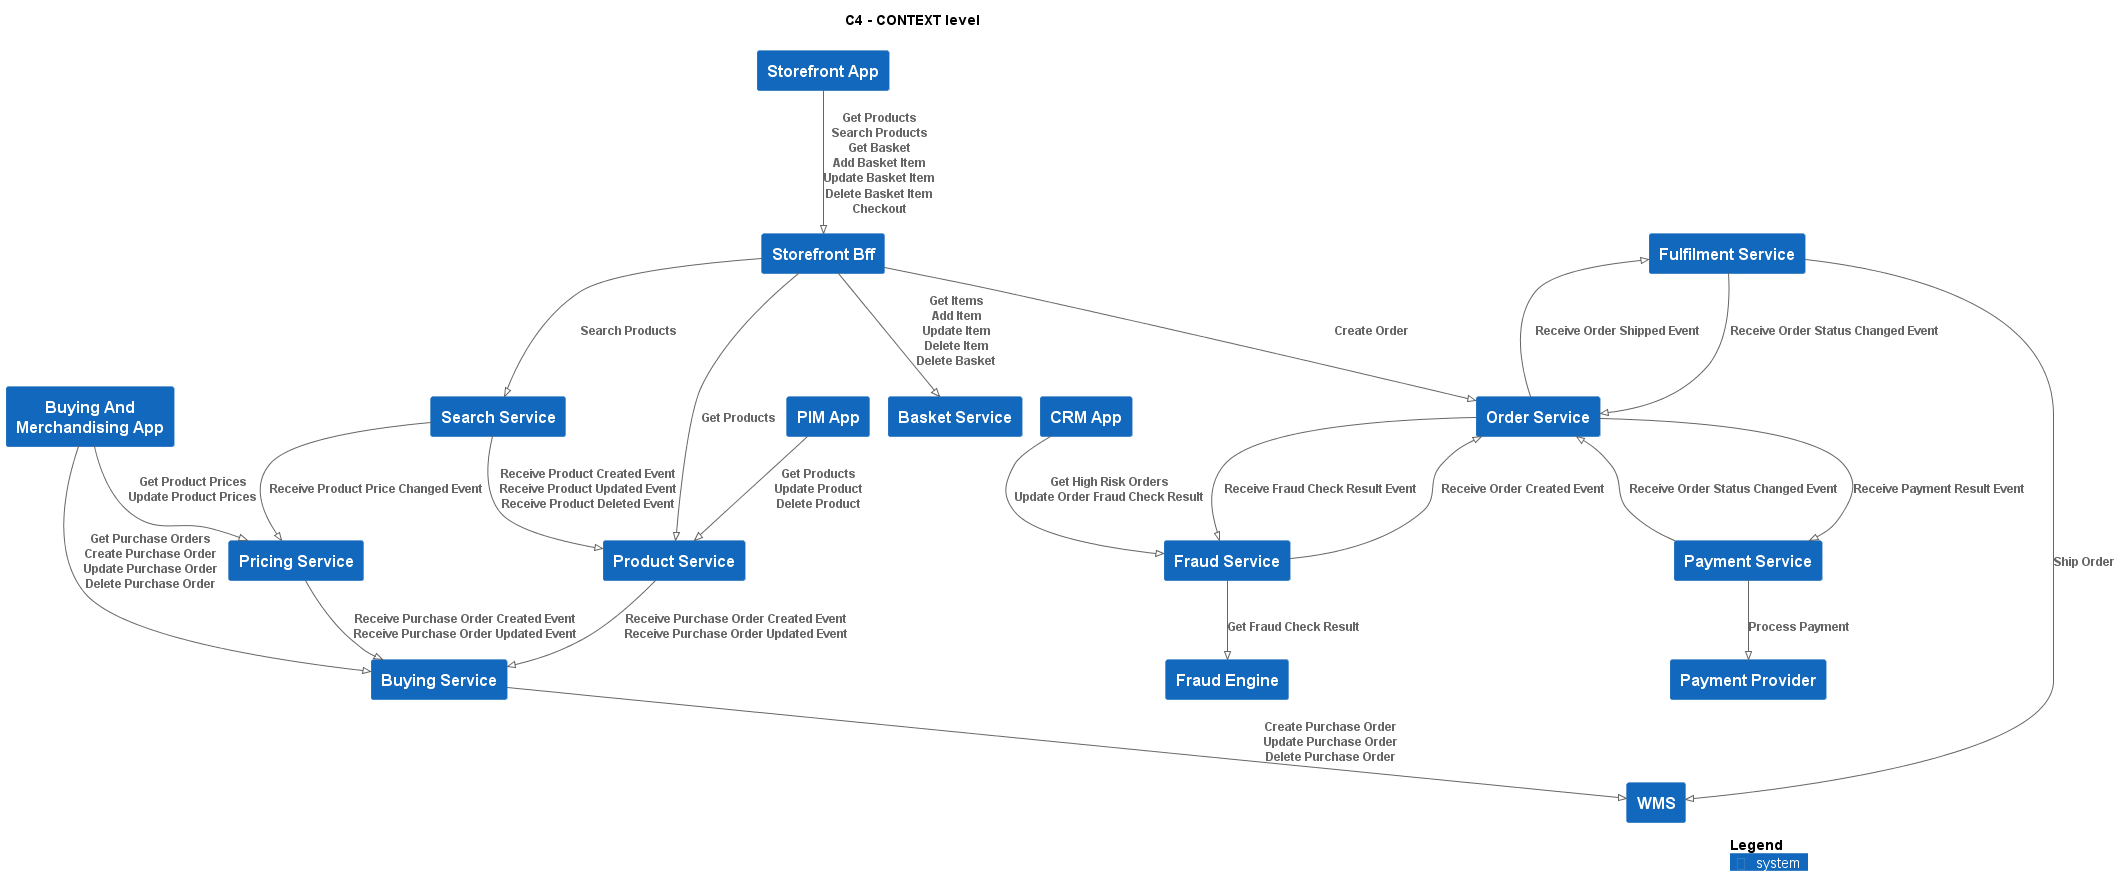

The diagram above was rendered by PlantUML. Its source (embedded in the PNG):
@startuml
!pragma layout smetana
!include ..\.c4s\C4_Context.puml

AddElementTag("state:new", $bgColor=green, $fontColor=#ffffff, $borderColor=green, $shadowing="False")
AddElementTag("state:changed", $bgColor=orange, $fontColor=#ffffff, $borderColor=orange, $shadowing="False")
AddElementTag("state:removed", $bgColor=red, $fontColor=#ffffff, $borderColor=red, $shadowing="False")

AddRelTag("state:new", $textColor=green, $lineColor=green)
AddRelTag("state:changed", $textColor=orange, $lineColor=orange)
AddRelTag("state:removed", $textColor=red, $lineColor=red)

SHOW_PERSON_PORTRAIT()
LAYOUT_TOP_DOWN()

skinparam linetype polyline

title C4 - CONTEXT level

System(ECommercePlatform.SoftwareSystems.BuyingAndMerchandisingApp, "Buying And Merchandising App", "")
System(ECommercePlatform.SoftwareSystems.BuyingService, "Buying Service", "")
System(ECommercePlatform.SoftwareSystems.PricingService, "Pricing Service", "")
System(ECommercePlatform.SoftwareSystems.CRMApp, "CRM App", "")
System(ECommercePlatform.SoftwareSystems.FraudService, "Fraud Service", "")
System(ECommercePlatform.SoftwareSystems.FraudEngine, "Fraud Engine", "")
System(ECommercePlatform.SoftwareSystems.PaymentProvider, "Payment Provider", "")
System(ECommercePlatform.SoftwareSystems.PIMApp, "PIM App", "")
System(ECommercePlatform.SoftwareSystems.ProductService, "Product Service", "")
System(ECommercePlatform.SoftwareSystems.StorefrontApp, "Storefront App", "")
System(ECommercePlatform.SoftwareSystems.StorefrontBff, "Storefront Bff", "")
System(ECommercePlatform.SoftwareSystems.SearchService, "Search Service", "")
System(ECommercePlatform.SoftwareSystems.BasketService, "Basket Service", "")
System(ECommercePlatform.SoftwareSystems.OrderService, "Order Service", "")
System(ECommercePlatform.SoftwareSystems.WMS, "WMS", "")
System(ECommercePlatform.SoftwareSystems.FulfilmentService, "Fulfilment Service", "")
System(ECommercePlatform.SoftwareSystems.PaymentService, "Payment Service", "")

Rel(ECommercePlatform.SoftwareSystems.BuyingAndMerchandisingApp, ECommercePlatform.SoftwareSystems.BuyingService, "Get Purchase Orders\nCreate Purchase Order\nUpdate Purchase Order\nDelete Purchase Order")
Rel(ECommercePlatform.SoftwareSystems.BuyingAndMerchandisingApp, ECommercePlatform.SoftwareSystems.PricingService, "Get Product Prices\nUpdate Product Prices")
Rel(ECommercePlatform.SoftwareSystems.CRMApp, ECommercePlatform.SoftwareSystems.FraudService, "Get High Risk Orders\nUpdate Order Fraud Check Result")
Rel(ECommercePlatform.SoftwareSystems.PIMApp, ECommercePlatform.SoftwareSystems.ProductService, "Get Products\nUpdate Product\nDelete Product")
Rel(ECommercePlatform.SoftwareSystems.StorefrontApp, ECommercePlatform.SoftwareSystems.StorefrontBff, "Get Products\nSearch Products\nGet Basket\nAdd Basket Item\nUpdate Basket Item\nDelete Basket Item\nCheckout")
Rel(ECommercePlatform.SoftwareSystems.StorefrontBff, ECommercePlatform.SoftwareSystems.ProductService, "Get Products")
Rel(ECommercePlatform.SoftwareSystems.StorefrontBff, ECommercePlatform.SoftwareSystems.SearchService, "Search Products")
Rel(ECommercePlatform.SoftwareSystems.StorefrontBff, ECommercePlatform.SoftwareSystems.BasketService, "Get Items\nAdd Item\nUpdate Item\nDelete Item\nDelete Basket")
Rel(ECommercePlatform.SoftwareSystems.StorefrontBff, ECommercePlatform.SoftwareSystems.OrderService, "Create Order")
Rel(ECommercePlatform.SoftwareSystems.BuyingService, ECommercePlatform.SoftwareSystems.WMS, "Create Purchase Order\nUpdate Purchase Order\nDelete Purchase Order")
Rel(ECommercePlatform.SoftwareSystems.FraudService, ECommercePlatform.SoftwareSystems.OrderService, "Receive Order Created Event")
Rel(ECommercePlatform.SoftwareSystems.FraudService, ECommercePlatform.SoftwareSystems.FraudEngine, "Get Fraud Check Result")
Rel(ECommercePlatform.SoftwareSystems.FulfilmentService, ECommercePlatform.SoftwareSystems.OrderService, "Receive Order Status Changed Event")
Rel(ECommercePlatform.SoftwareSystems.FulfilmentService, ECommercePlatform.SoftwareSystems.WMS, "Ship Order")
Rel(ECommercePlatform.SoftwareSystems.OrderService, ECommercePlatform.SoftwareSystems.FraudService, "Receive Fraud Check Result Event")
Rel(ECommercePlatform.SoftwareSystems.OrderService, ECommercePlatform.SoftwareSystems.PaymentService, "Receive Payment Result Event")
Rel(ECommercePlatform.SoftwareSystems.OrderService, ECommercePlatform.SoftwareSystems.FulfilmentService, "Receive Order Shipped Event")
Rel(ECommercePlatform.SoftwareSystems.PaymentService, ECommercePlatform.SoftwareSystems.OrderService, "Receive Order Status Changed Event")
Rel(ECommercePlatform.SoftwareSystems.PaymentService, ECommercePlatform.SoftwareSystems.PaymentProvider, "Process Payment")
Rel(ECommercePlatform.SoftwareSystems.PricingService, ECommercePlatform.SoftwareSystems.BuyingService, "Receive Purchase Order Created Event\nReceive Purchase Order Updated Event")
Rel(ECommercePlatform.SoftwareSystems.ProductService, ECommercePlatform.SoftwareSystems.BuyingService, "Receive Purchase Order Created Event\nReceive Purchase Order Updated Event")
Rel(ECommercePlatform.SoftwareSystems.SearchService, ECommercePlatform.SoftwareSystems.PricingService, "Receive Product Price Changed Event")
Rel(ECommercePlatform.SoftwareSystems.SearchService, ECommercePlatform.SoftwareSystems.ProductService, "Receive Product Created Event\nReceive Product Updated Event\nReceive Product Deleted Event")


SHOW_LEGEND()
@enduml